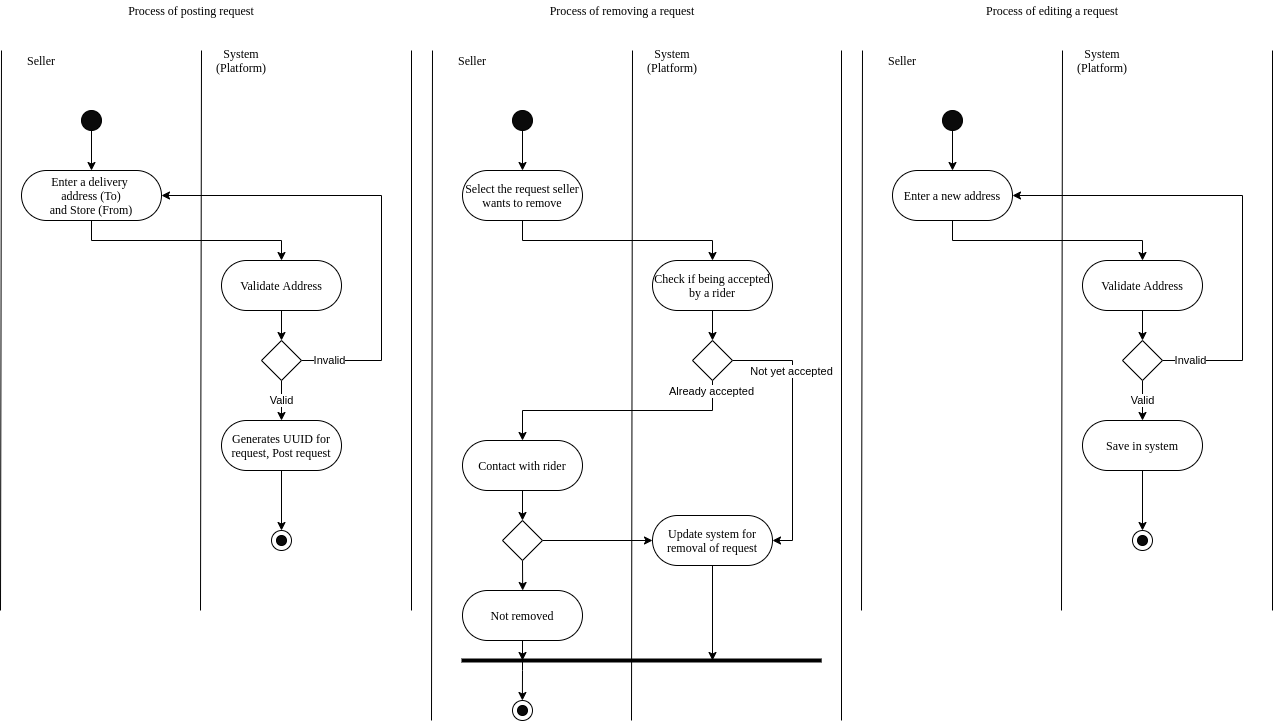

The diagram above was exported from draw.io. Its source (the exported page's mxGraphModel, read from the mxfile embedded in the PNG):
<mxGraphModel dx="1365" dy="813" grid="1" gridSize="10" guides="1" tooltips="1" connect="1" arrows="1" fold="1" page="1" pageScale="1" pageWidth="850" pageHeight="1100" math="0" shadow="0">
  <root>
    <mxCell id="0" />
    <mxCell id="1" parent="0" />
    <mxCell id="2" value="Process of posting request" style="text;html=1;strokeColor=none;fillColor=none;align=center;verticalAlign=middle;whiteSpace=wrap;rounded=0;fontSize=12;fontFamily=Times New Roman;" vertex="1" parent="1">
      <mxGeometry x="50" y="50" width="380" height="20" as="geometry" />
    </mxCell>
    <mxCell id="3" value="Seller" style="text;html=1;strokeColor=none;fillColor=none;align=center;verticalAlign=middle;whiteSpace=wrap;rounded=0;fontSize=12;fontFamily=Times New Roman;" vertex="1" parent="1">
      <mxGeometry x="50" y="100" width="80" height="20" as="geometry" />
    </mxCell>
    <mxCell id="4" value="System (Platform)" style="text;html=1;strokeColor=none;fillColor=none;align=center;verticalAlign=middle;whiteSpace=wrap;rounded=0;fontSize=12;fontFamily=Times New Roman;" vertex="1" parent="1">
      <mxGeometry x="250" y="100" width="80" height="20" as="geometry" />
    </mxCell>
    <mxCell id="5" value="" style="endArrow=none;html=1;fontFamily=Times New Roman;fontSize=12;" edge="1" parent="1">
      <mxGeometry width="50" height="50" relative="1" as="geometry">
        <mxPoint x="49" y="660" as="sourcePoint" />
        <mxPoint x="50" y="100" as="targetPoint" />
      </mxGeometry>
    </mxCell>
    <mxCell id="6" value="" style="endArrow=none;html=1;fontFamily=Times New Roman;fontSize=12;" edge="1" parent="1">
      <mxGeometry width="50" height="50" relative="1" as="geometry">
        <mxPoint x="249" y="660" as="sourcePoint" />
        <mxPoint x="250" y="100" as="targetPoint" />
      </mxGeometry>
    </mxCell>
    <mxCell id="7" style="edgeStyle=orthogonalEdgeStyle;rounded=0;orthogonalLoop=1;jettySize=auto;html=1;exitX=0.5;exitY=1;exitDx=0;exitDy=0;fontFamily=Times New Roman;fontSize=12;" edge="1" source="8" target="11" parent="1">
      <mxGeometry relative="1" as="geometry">
        <mxPoint x="140" y="220" as="targetPoint" />
      </mxGeometry>
    </mxCell>
    <mxCell id="8" value="" style="ellipse;whiteSpace=wrap;html=1;fontFamily=Times New Roman;fontSize=12;fillColor=#0A0A0A;" vertex="1" parent="1">
      <mxGeometry x="130" y="160" width="20" height="20" as="geometry" />
    </mxCell>
    <mxCell id="9" value="" style="endArrow=none;html=1;fontFamily=Times New Roman;fontSize=12;" edge="1" parent="1">
      <mxGeometry width="50" height="50" relative="1" as="geometry">
        <mxPoint x="460" y="660" as="sourcePoint" />
        <mxPoint x="460" y="100" as="targetPoint" />
      </mxGeometry>
    </mxCell>
    <mxCell id="10" style="edgeStyle=orthogonalEdgeStyle;rounded=0;orthogonalLoop=1;jettySize=auto;html=1;exitX=0.5;exitY=1;exitDx=0;exitDy=0;entryX=0.5;entryY=0;entryDx=0;entryDy=0;strokeWidth=1;" edge="1" source="11" target="16" parent="1">
      <mxGeometry relative="1" as="geometry" />
    </mxCell>
    <mxCell id="11" value="Enter a delivery &lt;br&gt;address (To)&lt;br&gt;and Store (From)" style="rounded=1;whiteSpace=wrap;html=1;fontFamily=Times New Roman;fontSize=12;arcSize=50;" vertex="1" parent="1">
      <mxGeometry x="70" y="220" width="140" height="50" as="geometry" />
    </mxCell>
    <mxCell id="12" value="" style="group" vertex="1" connectable="0" parent="1">
      <mxGeometry x="320" y="580" width="20" height="20" as="geometry" />
    </mxCell>
    <mxCell id="13" value="" style="ellipse;whiteSpace=wrap;html=1;fontFamily=Times New Roman;fontSize=12;fillColor=#FFFFFF;" vertex="1" parent="12">
      <mxGeometry width="20" height="20" as="geometry" />
    </mxCell>
    <mxCell id="14" value="" style="ellipse;whiteSpace=wrap;html=1;fontFamily=Times New Roman;fontSize=12;fillColor=#0A0A0A;" vertex="1" parent="12">
      <mxGeometry x="5" y="5" width="10" height="10" as="geometry" />
    </mxCell>
    <mxCell id="15" style="edgeStyle=orthogonalEdgeStyle;rounded=0;orthogonalLoop=1;jettySize=auto;html=1;exitX=0.5;exitY=1;exitDx=0;exitDy=0;strokeWidth=1;" edge="1" source="16" target="20" parent="1">
      <mxGeometry relative="1" as="geometry" />
    </mxCell>
    <mxCell id="16" value="Validate Address" style="rounded=1;whiteSpace=wrap;html=1;fontFamily=Times New Roman;fontSize=12;arcSize=50;" vertex="1" parent="1">
      <mxGeometry x="270" y="310" width="120" height="50" as="geometry" />
    </mxCell>
    <mxCell id="17" style="edgeStyle=orthogonalEdgeStyle;rounded=0;orthogonalLoop=1;jettySize=auto;html=1;exitX=1;exitY=0.5;exitDx=0;exitDy=0;entryX=1;entryY=0.5;entryDx=0;entryDy=0;strokeWidth=1;" edge="1" source="20" target="11" parent="1">
      <mxGeometry relative="1" as="geometry">
        <Array as="points">
          <mxPoint x="430" y="410" />
          <mxPoint x="430" y="245" />
        </Array>
      </mxGeometry>
    </mxCell>
    <mxCell id="18" value="Invalid" style="edgeLabel;html=1;align=center;verticalAlign=middle;resizable=0;points=[];" vertex="1" connectable="0" parent="17">
      <mxGeometry x="-0.935" y="-1" relative="1" as="geometry">
        <mxPoint x="12.29" y="-1.01" as="offset" />
      </mxGeometry>
    </mxCell>
    <mxCell id="19" value="Valid" style="edgeStyle=orthogonalEdgeStyle;rounded=0;orthogonalLoop=1;jettySize=auto;html=1;exitX=0.5;exitY=1;exitDx=0;exitDy=0;strokeWidth=1;entryX=0.5;entryY=0;entryDx=0;entryDy=0;" edge="1" source="20" target="22" parent="1">
      <mxGeometry relative="1" as="geometry">
        <mxPoint x="420" y="460" as="targetPoint" />
      </mxGeometry>
    </mxCell>
    <mxCell id="20" value="" style="rhombus;whiteSpace=wrap;html=1;" vertex="1" parent="1">
      <mxGeometry x="310" y="390" width="40" height="40" as="geometry" />
    </mxCell>
    <mxCell id="21" style="edgeStyle=orthogonalEdgeStyle;rounded=0;orthogonalLoop=1;jettySize=auto;html=1;exitX=0.5;exitY=1;exitDx=0;exitDy=0;strokeWidth=1;entryX=0.5;entryY=0;entryDx=0;entryDy=0;" edge="1" source="22" target="13" parent="1">
      <mxGeometry relative="1" as="geometry">
        <mxPoint x="340" y="580" as="targetPoint" />
      </mxGeometry>
    </mxCell>
    <mxCell id="22" value="Generates UUID for request, Post request" style="rounded=1;whiteSpace=wrap;html=1;fontFamily=Times New Roman;fontSize=12;arcSize=50;" vertex="1" parent="1">
      <mxGeometry x="270" y="470" width="120" height="50" as="geometry" />
    </mxCell>
    <mxCell id="23" value="Process of removing a request" style="text;html=1;strokeColor=none;fillColor=none;align=center;verticalAlign=middle;whiteSpace=wrap;rounded=0;fontSize=12;fontFamily=Times New Roman;" vertex="1" parent="1">
      <mxGeometry x="481" y="50" width="380" height="20" as="geometry" />
    </mxCell>
    <mxCell id="24" value="Seller" style="text;html=1;strokeColor=none;fillColor=none;align=center;verticalAlign=middle;whiteSpace=wrap;rounded=0;fontSize=12;fontFamily=Times New Roman;" vertex="1" parent="1">
      <mxGeometry x="481" y="100" width="80" height="20" as="geometry" />
    </mxCell>
    <mxCell id="25" value="System (Platform)" style="text;html=1;strokeColor=none;fillColor=none;align=center;verticalAlign=middle;whiteSpace=wrap;rounded=0;fontSize=12;fontFamily=Times New Roman;" vertex="1" parent="1">
      <mxGeometry x="681" y="100" width="80" height="20" as="geometry" />
    </mxCell>
    <mxCell id="26" value="" style="endArrow=none;html=1;fontFamily=Times New Roman;fontSize=12;" edge="1" parent="1">
      <mxGeometry width="50" height="50" relative="1" as="geometry">
        <mxPoint x="480" y="770" as="sourcePoint" />
        <mxPoint x="481" y="100" as="targetPoint" />
      </mxGeometry>
    </mxCell>
    <mxCell id="27" value="" style="endArrow=none;html=1;fontFamily=Times New Roman;fontSize=12;" edge="1" parent="1">
      <mxGeometry width="50" height="50" relative="1" as="geometry">
        <mxPoint x="680" y="770" as="sourcePoint" />
        <mxPoint x="681" y="100" as="targetPoint" />
      </mxGeometry>
    </mxCell>
    <mxCell id="28" style="edgeStyle=orthogonalEdgeStyle;rounded=0;orthogonalLoop=1;jettySize=auto;html=1;exitX=0.5;exitY=1;exitDx=0;exitDy=0;fontFamily=Times New Roman;fontSize=12;" edge="1" source="29" target="32" parent="1">
      <mxGeometry relative="1" as="geometry">
        <mxPoint x="571" y="220" as="targetPoint" />
      </mxGeometry>
    </mxCell>
    <mxCell id="29" value="" style="ellipse;whiteSpace=wrap;html=1;fontFamily=Times New Roman;fontSize=12;fillColor=#0A0A0A;" vertex="1" parent="1">
      <mxGeometry x="561" y="160" width="20" height="20" as="geometry" />
    </mxCell>
    <mxCell id="30" value="" style="endArrow=none;html=1;fontFamily=Times New Roman;fontSize=12;" edge="1" parent="1">
      <mxGeometry width="50" height="50" relative="1" as="geometry">
        <mxPoint x="890" y="770" as="sourcePoint" />
        <mxPoint x="890" y="100" as="targetPoint" />
      </mxGeometry>
    </mxCell>
    <mxCell id="31" style="edgeStyle=orthogonalEdgeStyle;rounded=0;orthogonalLoop=1;jettySize=auto;html=1;exitX=0.5;exitY=1;exitDx=0;exitDy=0;entryX=0.5;entryY=0;entryDx=0;entryDy=0;strokeWidth=1;" edge="1" source="32" target="34" parent="1">
      <mxGeometry relative="1" as="geometry" />
    </mxCell>
    <mxCell id="32" value="Select the request seller wants to remove" style="rounded=1;whiteSpace=wrap;html=1;fontFamily=Times New Roman;fontSize=12;arcSize=50;" vertex="1" parent="1">
      <mxGeometry x="511" y="220" width="120" height="50" as="geometry" />
    </mxCell>
    <mxCell id="33" style="edgeStyle=orthogonalEdgeStyle;rounded=0;orthogonalLoop=1;jettySize=auto;html=1;exitX=0.5;exitY=1;exitDx=0;exitDy=0;strokeWidth=1;" edge="1" source="34" target="38" parent="1">
      <mxGeometry relative="1" as="geometry" />
    </mxCell>
    <mxCell id="34" value="Check if being accepted by a rider" style="rounded=1;whiteSpace=wrap;html=1;fontFamily=Times New Roman;fontSize=12;arcSize=50;" vertex="1" parent="1">
      <mxGeometry x="701" y="310" width="120" height="50" as="geometry" />
    </mxCell>
    <mxCell id="35" value="Already accepted" style="edgeStyle=orthogonalEdgeStyle;rounded=0;orthogonalLoop=1;jettySize=auto;html=1;exitX=0.5;exitY=1;exitDx=0;exitDy=0;strokeWidth=1;entryX=0.5;entryY=0;entryDx=0;entryDy=0;" edge="1" source="38" target="40" parent="1">
      <mxGeometry x="-0.913" y="-1" relative="1" as="geometry">
        <mxPoint x="851" y="460" as="targetPoint" />
        <mxPoint as="offset" />
      </mxGeometry>
    </mxCell>
    <mxCell id="36" style="edgeStyle=orthogonalEdgeStyle;rounded=0;orthogonalLoop=1;jettySize=auto;html=1;exitX=1;exitY=0.5;exitDx=0;exitDy=0;entryX=1;entryY=0.5;entryDx=0;entryDy=0;strokeWidth=1;" edge="1" source="38" target="47" parent="1">
      <mxGeometry relative="1" as="geometry" />
    </mxCell>
    <mxCell id="37" value="Not yet accepted" style="edgeLabel;html=1;align=center;verticalAlign=middle;resizable=0;points=[];" vertex="1" connectable="0" parent="36">
      <mxGeometry x="-0.0295" y="-2" relative="1" as="geometry">
        <mxPoint y="-55.83" as="offset" />
      </mxGeometry>
    </mxCell>
    <mxCell id="38" value="" style="rhombus;whiteSpace=wrap;html=1;" vertex="1" parent="1">
      <mxGeometry x="741" y="390" width="40" height="40" as="geometry" />
    </mxCell>
    <mxCell id="39" style="edgeStyle=orthogonalEdgeStyle;rounded=0;orthogonalLoop=1;jettySize=auto;html=1;exitX=0.5;exitY=1;exitDx=0;exitDy=0;strokeWidth=1;" edge="1" source="40" target="43" parent="1">
      <mxGeometry relative="1" as="geometry" />
    </mxCell>
    <mxCell id="40" value="Contact with rider" style="rounded=1;whiteSpace=wrap;html=1;fontFamily=Times New Roman;fontSize=12;arcSize=50;" vertex="1" parent="1">
      <mxGeometry x="511" y="490" width="120" height="50" as="geometry" />
    </mxCell>
    <mxCell id="41" style="edgeStyle=orthogonalEdgeStyle;rounded=0;orthogonalLoop=1;jettySize=auto;html=1;exitX=1;exitY=0.5;exitDx=0;exitDy=0;strokeWidth=1;entryX=0;entryY=0.5;entryDx=0;entryDy=0;" edge="1" source="43" target="47" parent="1">
      <mxGeometry relative="1" as="geometry">
        <mxPoint x="630" y="590.3333333333335" as="targetPoint" />
      </mxGeometry>
    </mxCell>
    <mxCell id="42" style="edgeStyle=orthogonalEdgeStyle;rounded=0;orthogonalLoop=1;jettySize=auto;html=1;exitX=0.5;exitY=1;exitDx=0;exitDy=0;strokeWidth=1;" edge="1" source="43" parent="1">
      <mxGeometry relative="1" as="geometry">
        <mxPoint x="571.1666666666667" y="640" as="targetPoint" />
      </mxGeometry>
    </mxCell>
    <mxCell id="43" value="" style="rhombus;whiteSpace=wrap;html=1;" vertex="1" parent="1">
      <mxGeometry x="551" y="570" width="40" height="40" as="geometry" />
    </mxCell>
    <mxCell id="44" style="edgeStyle=orthogonalEdgeStyle;rounded=0;orthogonalLoop=1;jettySize=auto;html=1;exitX=0.5;exitY=1;exitDx=0;exitDy=0;strokeWidth=1;" edge="1" source="45" parent="1">
      <mxGeometry relative="1" as="geometry">
        <mxPoint x="571" y="710" as="targetPoint" />
      </mxGeometry>
    </mxCell>
    <mxCell id="45" value="Not removed" style="rounded=1;whiteSpace=wrap;html=1;fontFamily=Times New Roman;fontSize=12;arcSize=50;" vertex="1" parent="1">
      <mxGeometry x="511" y="640" width="120" height="50" as="geometry" />
    </mxCell>
    <mxCell id="46" style="edgeStyle=orthogonalEdgeStyle;rounded=0;orthogonalLoop=1;jettySize=auto;html=1;exitX=0.5;exitY=1;exitDx=0;exitDy=0;strokeWidth=1;" edge="1" source="47" parent="1">
      <mxGeometry relative="1" as="geometry">
        <mxPoint x="761" y="710" as="targetPoint" />
      </mxGeometry>
    </mxCell>
    <mxCell id="47" value="Update system for removal of request" style="rounded=1;whiteSpace=wrap;html=1;fontFamily=Times New Roman;fontSize=12;arcSize=50;" vertex="1" parent="1">
      <mxGeometry x="701" y="565" width="120" height="50" as="geometry" />
    </mxCell>
    <mxCell id="48" value="" style="group" vertex="1" connectable="0" parent="1">
      <mxGeometry x="561" y="750" width="20" height="20" as="geometry" />
    </mxCell>
    <mxCell id="49" value="" style="ellipse;whiteSpace=wrap;html=1;fontFamily=Times New Roman;fontSize=12;fillColor=#FFFFFF;" vertex="1" parent="48">
      <mxGeometry width="20" height="20" as="geometry" />
    </mxCell>
    <mxCell id="50" value="" style="ellipse;whiteSpace=wrap;html=1;fontFamily=Times New Roman;fontSize=12;fillColor=#0A0A0A;" vertex="1" parent="48">
      <mxGeometry x="5" y="5" width="10" height="10" as="geometry" />
    </mxCell>
    <mxCell id="51" style="edgeStyle=orthogonalEdgeStyle;rounded=0;orthogonalLoop=1;jettySize=auto;html=1;strokeWidth=1;" edge="1" parent="1">
      <mxGeometry relative="1" as="geometry">
        <mxPoint x="571" y="710" as="sourcePoint" />
        <mxPoint x="570.9000000000001" y="750" as="targetPoint" />
        <Array as="points">
          <mxPoint x="571" y="720" />
          <mxPoint x="571" y="720" />
        </Array>
      </mxGeometry>
    </mxCell>
    <mxCell id="52" value="" style="endArrow=none;html=1;strokeWidth=4;" edge="1" parent="1">
      <mxGeometry width="50" height="50" relative="1" as="geometry">
        <mxPoint x="510" y="710" as="sourcePoint" />
        <mxPoint x="870.1941747572814" y="710" as="targetPoint" />
      </mxGeometry>
    </mxCell>
    <mxCell id="53" value="Process of editing a request" style="text;html=1;strokeColor=none;fillColor=none;align=center;verticalAlign=middle;whiteSpace=wrap;rounded=0;fontSize=12;fontFamily=Times New Roman;" vertex="1" parent="1">
      <mxGeometry x="911" y="50" width="380" height="20" as="geometry" />
    </mxCell>
    <mxCell id="54" value="Seller" style="text;html=1;strokeColor=none;fillColor=none;align=center;verticalAlign=middle;whiteSpace=wrap;rounded=0;fontSize=12;fontFamily=Times New Roman;" vertex="1" parent="1">
      <mxGeometry x="911" y="100" width="80" height="20" as="geometry" />
    </mxCell>
    <mxCell id="55" value="System (Platform)" style="text;html=1;strokeColor=none;fillColor=none;align=center;verticalAlign=middle;whiteSpace=wrap;rounded=0;fontSize=12;fontFamily=Times New Roman;" vertex="1" parent="1">
      <mxGeometry x="1111" y="100" width="80" height="20" as="geometry" />
    </mxCell>
    <mxCell id="56" value="" style="endArrow=none;html=1;fontFamily=Times New Roman;fontSize=12;" edge="1" parent="1">
      <mxGeometry width="50" height="50" relative="1" as="geometry">
        <mxPoint x="910" y="659.9999999999998" as="sourcePoint" />
        <mxPoint x="911" y="100" as="targetPoint" />
      </mxGeometry>
    </mxCell>
    <mxCell id="57" value="" style="endArrow=none;html=1;fontFamily=Times New Roman;fontSize=12;" edge="1" parent="1">
      <mxGeometry width="50" height="50" relative="1" as="geometry">
        <mxPoint x="1110" y="659.9999999999998" as="sourcePoint" />
        <mxPoint x="1111" y="100" as="targetPoint" />
      </mxGeometry>
    </mxCell>
    <mxCell id="58" style="edgeStyle=orthogonalEdgeStyle;rounded=0;orthogonalLoop=1;jettySize=auto;html=1;exitX=0.5;exitY=1;exitDx=0;exitDy=0;fontFamily=Times New Roman;fontSize=12;" edge="1" source="59" target="62" parent="1">
      <mxGeometry relative="1" as="geometry">
        <mxPoint x="1001" y="220" as="targetPoint" />
      </mxGeometry>
    </mxCell>
    <mxCell id="59" value="" style="ellipse;whiteSpace=wrap;html=1;fontFamily=Times New Roman;fontSize=12;fillColor=#0A0A0A;" vertex="1" parent="1">
      <mxGeometry x="991" y="160" width="20" height="20" as="geometry" />
    </mxCell>
    <mxCell id="60" value="" style="endArrow=none;html=1;fontFamily=Times New Roman;fontSize=12;" edge="1" parent="1">
      <mxGeometry width="50" height="50" relative="1" as="geometry">
        <mxPoint x="1321" y="659.9999999999998" as="sourcePoint" />
        <mxPoint x="1321" y="100" as="targetPoint" />
      </mxGeometry>
    </mxCell>
    <mxCell id="61" style="edgeStyle=orthogonalEdgeStyle;rounded=0;orthogonalLoop=1;jettySize=auto;html=1;exitX=0.5;exitY=1;exitDx=0;exitDy=0;entryX=0.5;entryY=0;entryDx=0;entryDy=0;strokeWidth=1;" edge="1" source="62" target="67" parent="1">
      <mxGeometry relative="1" as="geometry" />
    </mxCell>
    <mxCell id="62" value="Enter a new address" style="rounded=1;whiteSpace=wrap;html=1;fontFamily=Times New Roman;fontSize=12;arcSize=50;" vertex="1" parent="1">
      <mxGeometry x="941" y="220" width="120" height="50" as="geometry" />
    </mxCell>
    <mxCell id="63" value="" style="group" vertex="1" connectable="0" parent="1">
      <mxGeometry x="1181" y="580" width="20" height="20" as="geometry" />
    </mxCell>
    <mxCell id="64" value="" style="ellipse;whiteSpace=wrap;html=1;fontFamily=Times New Roman;fontSize=12;fillColor=#FFFFFF;" vertex="1" parent="63">
      <mxGeometry width="20" height="20" as="geometry" />
    </mxCell>
    <mxCell id="65" value="" style="ellipse;whiteSpace=wrap;html=1;fontFamily=Times New Roman;fontSize=12;fillColor=#0A0A0A;" vertex="1" parent="63">
      <mxGeometry x="5" y="5" width="10" height="10" as="geometry" />
    </mxCell>
    <mxCell id="66" style="edgeStyle=orthogonalEdgeStyle;rounded=0;orthogonalLoop=1;jettySize=auto;html=1;exitX=0.5;exitY=1;exitDx=0;exitDy=0;strokeWidth=1;" edge="1" source="67" target="71" parent="1">
      <mxGeometry relative="1" as="geometry" />
    </mxCell>
    <mxCell id="67" value="Validate Address" style="rounded=1;whiteSpace=wrap;html=1;fontFamily=Times New Roman;fontSize=12;arcSize=50;" vertex="1" parent="1">
      <mxGeometry x="1131" y="310" width="120" height="50" as="geometry" />
    </mxCell>
    <mxCell id="68" style="edgeStyle=orthogonalEdgeStyle;rounded=0;orthogonalLoop=1;jettySize=auto;html=1;exitX=1;exitY=0.5;exitDx=0;exitDy=0;entryX=1;entryY=0.5;entryDx=0;entryDy=0;strokeWidth=1;" edge="1" source="71" target="62" parent="1">
      <mxGeometry relative="1" as="geometry">
        <Array as="points">
          <mxPoint x="1291" y="410" />
          <mxPoint x="1291" y="245" />
        </Array>
      </mxGeometry>
    </mxCell>
    <mxCell id="69" value="Invalid" style="edgeLabel;html=1;align=center;verticalAlign=middle;resizable=0;points=[];" vertex="1" connectable="0" parent="68">
      <mxGeometry x="-0.935" y="-1" relative="1" as="geometry">
        <mxPoint x="12.29" y="-1.01" as="offset" />
      </mxGeometry>
    </mxCell>
    <mxCell id="70" value="Valid" style="edgeStyle=orthogonalEdgeStyle;rounded=0;orthogonalLoop=1;jettySize=auto;html=1;exitX=0.5;exitY=1;exitDx=0;exitDy=0;strokeWidth=1;entryX=0.5;entryY=0;entryDx=0;entryDy=0;" edge="1" source="71" target="73" parent="1">
      <mxGeometry relative="1" as="geometry">
        <mxPoint x="1281" y="460" as="targetPoint" />
      </mxGeometry>
    </mxCell>
    <mxCell id="71" value="" style="rhombus;whiteSpace=wrap;html=1;" vertex="1" parent="1">
      <mxGeometry x="1171" y="390" width="40" height="40" as="geometry" />
    </mxCell>
    <mxCell id="72" style="edgeStyle=orthogonalEdgeStyle;rounded=0;orthogonalLoop=1;jettySize=auto;html=1;exitX=0.5;exitY=1;exitDx=0;exitDy=0;strokeWidth=1;entryX=0.5;entryY=0;entryDx=0;entryDy=0;" edge="1" source="73" target="64" parent="1">
      <mxGeometry relative="1" as="geometry">
        <mxPoint x="1201" y="580" as="targetPoint" />
      </mxGeometry>
    </mxCell>
    <mxCell id="73" value="Save in system" style="rounded=1;whiteSpace=wrap;html=1;fontFamily=Times New Roman;fontSize=12;arcSize=50;" vertex="1" parent="1">
      <mxGeometry x="1131" y="470" width="120" height="50" as="geometry" />
    </mxCell>
  </root>
</mxGraphModel>